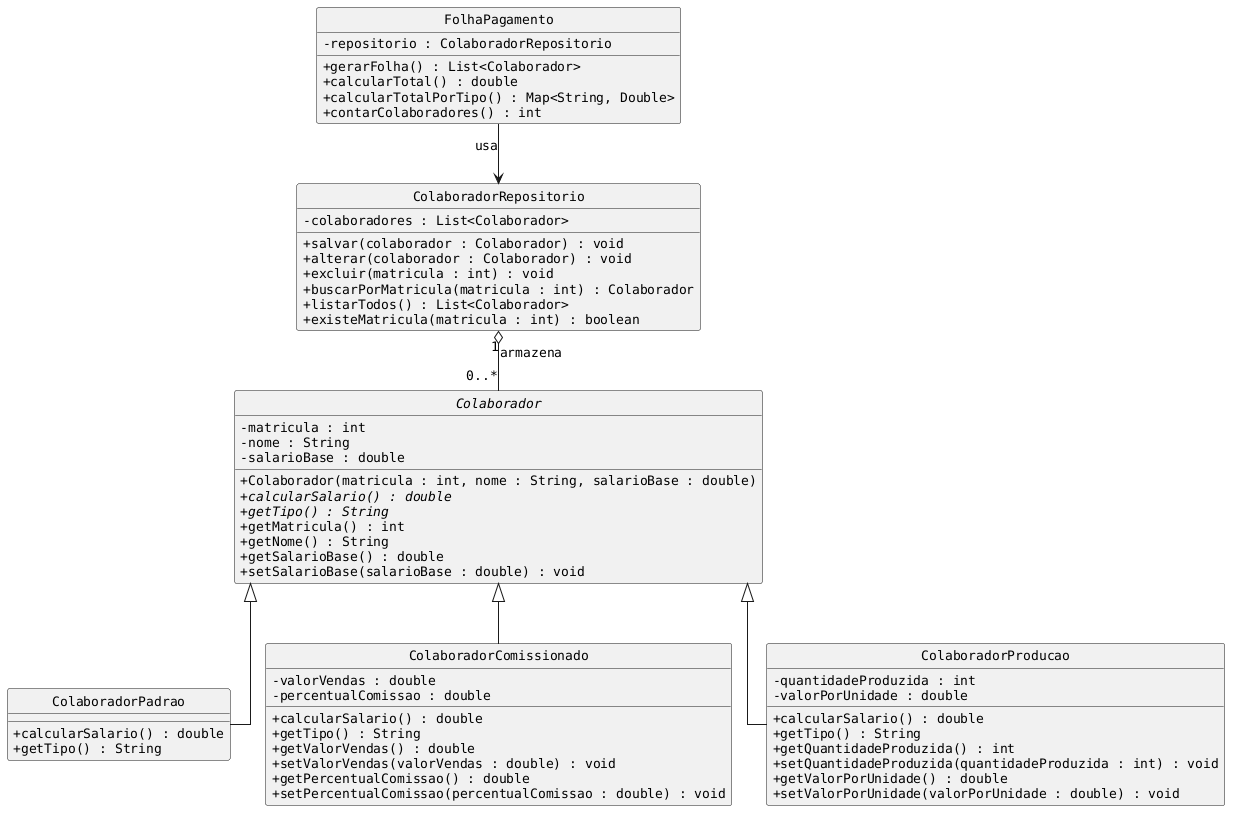

The diagram above was rendered by PlantUML. Its source (embedded in the PNG):
@startuml
skinparam monochrome true
skinparam shadowing false
skinparam linetype ortho
skinparam defaultFontName Courier
skinparam defaultFontSize 13
skinparam classAttributeIconSize 0
hide circle

abstract class Colaborador {
  - matricula : int
  - nome : String
  - salarioBase : double
  + Colaborador(matricula : int, nome : String, salarioBase : double)
  + {abstract} calcularSalario() : double
  + {abstract} getTipo() : String
  + getMatricula() : int
  + getNome() : String
  + getSalarioBase() : double
  + setSalarioBase(salarioBase : double) : void
}

class ColaboradorPadrao {
  + calcularSalario() : double
  + getTipo() : String
}

class ColaboradorComissionado {
  - valorVendas : double
  - percentualComissao : double
  + calcularSalario() : double
  + getTipo() : String
  + getValorVendas() : double
  + setValorVendas(valorVendas : double) : void
  + getPercentualComissao() : double
  + setPercentualComissao(percentualComissao : double) : void
}

class ColaboradorProducao {
  - quantidadeProduzida : int
  - valorPorUnidade : double
  + calcularSalario() : double
  + getTipo() : String
  + getQuantidadeProduzida() : int
  + setQuantidadeProduzida(quantidadeProduzida : int) : void
  + getValorPorUnidade() : double
  + setValorPorUnidade(valorPorUnidade : double) : void
}

class ColaboradorRepositorio {
  - colaboradores : List<Colaborador>
  + salvar(colaborador : Colaborador) : void
  + alterar(colaborador : Colaborador) : void
  + excluir(matricula : int) : void
  + buscarPorMatricula(matricula : int) : Colaborador
  + listarTodos() : List<Colaborador>
  + existeMatricula(matricula : int) : boolean
}

class FolhaPagamento {
  - repositorio : ColaboradorRepositorio
  + gerarFolha() : List<Colaborador>
  + calcularTotal() : double
  + calcularTotalPorTipo() : Map<String, Double>
  + contarColaboradores() : int
}

FolhaPagamento --> ColaboradorRepositorio : usa
ColaboradorRepositorio "1" o-- "0..*" Colaborador : armazena
Colaborador <|-- ColaboradorPadrao
Colaborador <|-- ColaboradorComissionado
Colaborador <|-- ColaboradorProducao
@enduml